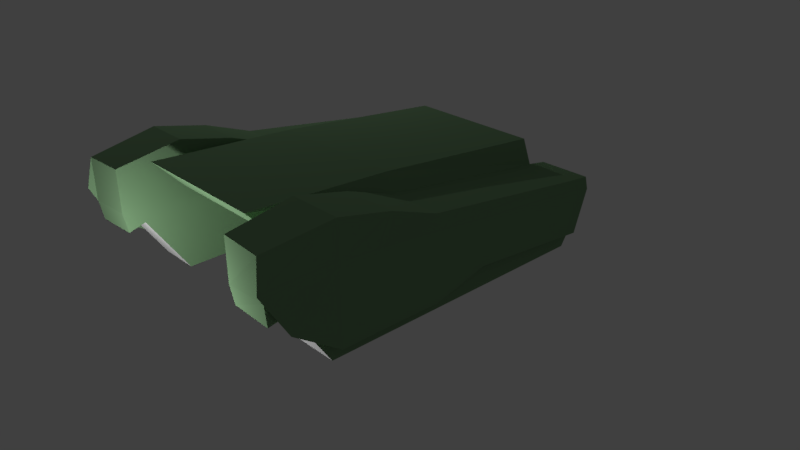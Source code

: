 # Source: OrbitT32s.blend  (saved by Blender 2.79.0; exported with 4.5.12 LTS)
import bpy
from mathutils import Matrix  # noqa: F401  (used for matrix-valued properties, if any)

bpy.ops.wm.read_factory_settings(use_empty=True)
scene = bpy.context.scene
scene.name = 'Scene'

# ---- collections
col_collection_1 = bpy.data.collections.new('Collection 1'); scene.collection.children.link(col_collection_1)

# ---- materials (node trees are filled in below, after node groups)
mat_material_001 = bpy.data.materials.new('Material.001')
mat_material_001.alpha_threshold = 0.0
mat_material_001.use_transparent_shadow = False
mat_material_001.diffuse_color = (0.1957, 0.3383, 0.1821, 1.0)
mat_material_001.specular_color = (0.2564, 0.2564, 0.2564)
mat_material_001.roughness = 0.5
mat_material_001.specular_intensity = 0.0
mat_material_002 = bpy.data.materials.new('Material.002')
mat_material_002.alpha_threshold = 0.0
mat_material_002.use_transparent_shadow = False
mat_material_002.roughness = 0.5
mat_material_003 = bpy.data.materials.new('Material.003')
mat_material_003.alpha_threshold = 0.0
mat_material_003.use_transparent_shadow = False
mat_material_003.roughness = 0.5

# ---- material node trees

# ---- world
world_world = bpy.data.worlds.new('World'); scene.world = world_world
world_world.color = (0.05088, 0.05088, 0.05088)
world_world.use_sun_shadow = False
world_world.sun_shadow_jitter_overblur = 0.0
world_world.cycles.sampling_method = 'MANUAL'

# ---- cameras
cam_camera = bpy.data.cameras.new('Camera')
cam_camera.clip_end = 100.0
cam_camera.lens = 35.0
cam_camera.sensor_width = 32.0
cam_camera.sensor_height = 18.0
cam_camera.ortho_scale = 7.314
cam_camera.dof.focus_distance = 0.0
cam_camera.dof.aperture_fstop = 128.0

# ---- lights
light_lamp_003 = bpy.data.lights.new('Lamp.003', 'POINT')
light_lamp_003.transmission_factor = 0.0
light_lamp_003.cutoff_distance = 30.0
light_lamp_003.energy = 100.0
light_lamp_003.shadow_buffer_clip_start = 1.001
light_lamp_003.shadow_soft_size = 0.1
light_lamp_003.shadow_maximum_resolution = 0.006
light_lamp_003.use_absolute_resolution = True
light_lamp_002 = bpy.data.lights.new('Lamp.002', 'POINT')
light_lamp_002.transmission_factor = 0.0
light_lamp_002.cutoff_distance = 30.0
light_lamp_002.energy = 100.0
light_lamp_002.shadow_buffer_clip_start = 1.001
light_lamp_002.shadow_soft_size = 0.1
light_lamp_002.shadow_maximum_resolution = 0.006
light_lamp_002.use_absolute_resolution = True
light_lamp_001 = bpy.data.lights.new('Lamp.001', 'POINT')
light_lamp_001.transmission_factor = 0.0
light_lamp_001.cutoff_distance = 30.0
light_lamp_001.energy = 100.0
light_lamp_001.shadow_buffer_clip_start = 1.001
light_lamp_001.shadow_soft_size = 0.1
light_lamp_001.shadow_maximum_resolution = 0.006
light_lamp_001.use_absolute_resolution = True
light_lamp = bpy.data.lights.new('Lamp', 'POINT')
light_lamp.transmission_factor = 0.0
light_lamp.cutoff_distance = 30.0
light_lamp.energy = 100.0
light_lamp.shadow_buffer_clip_start = 1.001
light_lamp.shadow_soft_size = 0.1
light_lamp.shadow_maximum_resolution = 0.006
light_lamp.use_absolute_resolution = True

# ---- meshes
me_cube_001 = bpy.data.meshes.new('Cube.001')
me_cube_001.from_pydata([(-0.6678, 0.9419, 0.6945), (-0.6678, 0.9686, 0.07794), (-0.6678, -0.9239, 0.04342), (-1.093, 0.9419, 0.751), (-1.035, 0.9686, 0.07794), (-1.035, -0.9239, 0.04342), (-0.6678, -1.04, 0.2658), (-0.6678, -1.012, 0.5369), (-1.035, -1.04, 0.2658), (-1.035, -1.012, 0.5369), (-0.6678, 1.348, 0.687), (-0.6678, 1.324, 0.5256), (-1.021, 1.344, 0.6973), (-1.021, 1.331, 0.5256), (0.6828, 0.9419, 0.6945), (0.6828, -0.9239, 0.075), (0.6828, 0.9686, 0.07794), (1.06, 0.9419, 0.751), (1.032, -0.9239, 0.075), (1.032, 0.9686, 0.07794), (0.6828, -1.012, 0.5369), (0.6828, -1.04, 0.2658), (1.032, -1.012, 0.5369), (1.032, -1.04, 0.2658), (0.6828, 1.324, 0.5256), (0.6828, 1.348, 0.687), (1.018, 1.338, 0.5256), (1.018, 1.362, 0.687), (-0.6678, 0.9419, 1.116), (-0.6678, -1.054, 0.627), (-1.093, -1.054, 0.627), (-1.093, 0.9419, 1.116), (-1.021, 1.362, 1.027), (-0.6678, 1.348, 1.027), (0.6828, -1.054, 0.627), (0.6828, 0.9419, 1.116), (1.06, -1.054, 0.627), (0.6828, 1.348, 1.027), (1.06, 0.9419, 1.116), (1.018, 1.362, 1.027), (-1.133, 0.9603, 0.2087), (-1.057, 1.222, 0.4205), (1.099, 0.9603, 0.2087), (1.056, 1.222, 0.4205), (-1.133, -0.9349, 0.1955), (1.099, -0.9349, 0.1955), (1.099, 0.9603, 0.841), (1.056, 1.395, 0.7854), (-1.133, 0.9603, 0.841), (-1.057, 1.395, 0.7854), (-1.133, -1.033, 0.5443), (1.099, -1.033, 0.5443), (0.6828, 0.548, 0.6371), (1.06, 0.548, 0.6937), (0.6828, 0.2758, 0.8629), (1.06, 0.2758, 0.8629), (1.099, -0.07738, 0.3079), (1.099, 0.4633, 0.7841), (-0.6678, 0.548, 0.6371), (-1.093, 0.43, 0.6795), (-0.6678, 0.2758, 0.8629), (-1.093, 0.2758, 0.8629), (-1.133, -0.07738, 0.3079), (-1.133, 0.4633, 0.7841), (0.6828, 0.753, 0.6703), (1.06, 0.7366, 0.7212), (0.6828, 0.6027, 1.014), (1.06, 0.5947, 1.014), (1.099, 0.2877, 0.1934), (1.099, 0.7118, 0.8113), (-0.6678, 0.753, 0.6703), (-1.093, 0.686, 0.7153), (-0.6678, 0.6027, 1.014), (-1.093, 0.5947, 1.014), (-1.133, 0.2877, 0.1934), (-1.133, 0.7118, 0.8113), (1.08, 0.9511, 0.2074), (1.037, 1.205, 0.4204), (-1.113, 0.9511, 0.2074), (1.08, -0.9419, 0.1934), (1.08, 0.02222, 0.3065), (-1.039, 1.188, 0.4309), (1.08, 0.3247, 0.1921), (-1.113, -0.9419, 0.2055), (-1.113, -0.09402, 0.2924), (-1.113, 0.2748, 0.1934), (-1.035, 1.219, 0.5653), (-0.6678, 1.219, 0.5653), (0.6828, 1.219, 0.5653), (1.032, 1.219, 0.5653), (-0.6678, -0.9122, 0.6591), (-1.093, -0.8459, 0.6591), (1.06, -0.8459, 0.6591), (0.6828, -0.9122, 0.6591), (0.5702, -0.8887, 0.2921), (0.5702, 0.1823, 0.4514), (-0.5551, 0.1823, 0.4514), (-0.5551, -0.8887, 0.2921), (0.5783, 1.177, 1.056), (-0.5634, 1.177, 1.056), (0.5702, 0.9945, 0.8097), (-0.5551, 0.9945, 0.8097), (0.5772, -0.9409, 0.8398), (0.5772, 0.2471, 0.9917), (-0.5645, 0.2471, 0.9917), (-0.5645, -0.9409, 0.8398)], [], [(1, 2, 5, 4), (87, 86, 13, 11), (6, 7, 9, 8), (5, 2, 6, 8), (15, 16, 19, 18), (15, 18, 23, 21), (20, 21, 23, 22), (89, 88, 24, 26), (58, 60, 90, 29, 7, 6, 2, 1, 87, 11, 10, 0, 70), (17, 65, 53, 22, 23, 18, 19, 89, 26, 27), (9, 59, 71, 3, 12, 13, 86, 4, 5, 8), (12, 10, 11, 13), (26, 24, 25, 27), (53, 65, 82, 80), (0, 10, 33, 28), (10, 12, 32, 33), (82, 76, 42, 68), (37, 35, 38, 39), (93, 34, 36, 92), (72, 28, 31, 73), (32, 31, 28, 33), (70, 0, 28, 72), (25, 14, 35, 37), (27, 25, 37, 39), (76, 77, 43, 42), (42, 43, 47, 46), (68, 42, 46, 69), (41, 40, 48, 49), (32, 12, 81, 41, 49), (39, 38, 46, 47), (73, 31, 48, 75), (20, 34, 93, 54, 52, 64, 14, 25, 24, 88, 16, 15, 21), (81, 78, 40, 41), (62, 44, 50, 63), (31, 32, 49, 48), (27, 39, 47, 43, 77), (55, 92, 36, 51, 57), (64, 52, 54, 66), (66, 54, 55, 67), (45, 56, 57, 51), (85, 84, 62, 74), (74, 62, 63, 75), (90, 60, 61, 91), (35, 66, 67, 38), (14, 64, 66, 35), (67, 55, 57, 69), (56, 68, 69, 57), (80, 82, 68, 56), (40, 74, 75, 48), (78, 85, 74, 40), (84, 83, 44, 62), (58, 70, 72, 60), (60, 72, 73, 61), (12, 3, 78, 81), (71, 59, 84, 85), (17, 27, 77, 76), (3, 71, 85, 78), (65, 17, 76, 82), (38, 67, 69, 46), (61, 73, 75, 63), (44, 83, 9, 30, 50), (9, 7, 29, 30), (51, 36, 22, 79, 45), (20, 22, 36, 34), (1, 4, 86, 87), (19, 16, 88, 89), (54, 93, 92, 55), (29, 90, 91, 30), (30, 91, 61, 63, 50), (79, 80, 56, 45), (93, 94, 95, 54), (96, 95, 94, 97), (96, 101, 100, 95), (60, 96, 97, 90), (90, 97, 94, 93), (54, 103, 102, 93), (98, 100, 101, 99), (60, 104, 99), (60, 99, 101, 96), (95, 100, 98, 54), (102, 103, 104, 105), (103, 54, 98), (90, 105, 104, 60), (93, 102, 105, 90), (103, 98, 99, 104)])
me_cube_001.polygons.foreach_set('material_index', [1, 0, 1, 1, 2, 2, 2, 0, 0, 0, 0, 0, 0, 0, 0, 0, 0, 0, 0, 0, 0, 0, 0, 0, 0, 0, 0, 0, 0, 0, 0, 0, 0, 0, 0, 0, 0, 0, 0, 0, 0, 0, 0, 0, 0, 0, 0, 0, 0, 0, 0, 0, 0, 0, 0, 0, 0, 0, 0, 0, 0, 0, 0, 0, 1, 2, 0, 0, 0, 0, 0, 0, 0, 0, 0, 0, 0, 0, 0, 0, 0, 0, 0, 0, 0])
_uv = me_cube_001.uv_layers.new(name='UVMap')
_uv.uv.foreach_set('vector', [0.9927, 0.1952, 0.9927, 0.8214, 0.9057, 0.8214, 0.9057, 0.1952, 0.0746, 0.9811, 0.02157, 0.9806, 0.02364, 0.9713, 0.07457, 0.9719, 0.9927, 0.9045, 0.9927, 0.9946, 0.9057, 0.9946, 0.9057, 0.9045, 0.9057, 0.8214, 0.9927, 0.8214, 0.9927, 0.9045, 0.9057, 0.9045, 0.9079, 0.8269, 0.9079, 0.1948, 0.9915, 0.1948, 0.9915, 0.8269, 0.9079, 0.8269, 0.9915, 0.8269, 0.9915, 0.9015, 0.9079, 0.9015, 0.9079, 0.9925, 0.9079, 0.9015, 0.9915, 0.9015, 0.9915, 0.9925, 0.06409, 0.9723, 0.01599, 0.9703, 0.0166, 0.9555, 0.06279, 0.9574, 0.7261, 0.5472, 0.677, 0.5912, 0.4541, 0.562, 0.4273, 0.5571, 0.4347, 0.54, 0.4273, 0.4897, 0.4476, 0.4533, 0.8003, 0.4399, 0.861, 0.5284, 0.8699, 0.5207, 0.8755, 0.5506, 0.7999, 0.555, 0.7645, 0.5518, 0.3548, 0.1324, 0.2747, 0.1206, 0.1946, 0.1088, 0.02633, 0.08272, 0.02441, 0.05209, 0.04374, 0.02027, 0.3591, 0.02027, 0.3901, 0.05752, 0.4211, 0.09477, 0.4251, 0.1217, 0.02743, 0.0833, 0.1937, 0.1092, 0.2729, 0.12, 0.3521, 0.1308, 0.4193, 0.1215, 0.417, 0.09328, 0.3864, 0.0563, 0.3557, 0.01932, 0.04428, 0.01634, 0.02538, 0.05306, 0.02388, 0.9465, 0.07481, 0.9469, 0.07457, 0.9719, 0.02364, 0.9713, 0.1499, 0.9716, 0.09542, 0.9696, 0.09652, 0.9465, 0.1511, 0.9483, 0.1946, 0.1088, 0.2747, 0.1206, 0.2747, 0.1206, 0.1946, 0.1088, 0.7999, 0.555, 0.8755, 0.5506, 0.878, 0.6139, 0.803, 0.6334, 0.07481, 0.9469, 0.02388, 0.9465, 0.02431, 0.8989, 0.07523, 0.8994, 0.7232, 0.06244, 0.7612, 0.0689, 0.7615, 0.07018, 0.7238, 0.06374, 0.09858, 0.8979, 0.09836, 0.8385, 0.1597, 0.8383, 0.1531, 0.8997, 0.09731, 0.5635, 0.09731, 0.5422, 0.1587, 0.5422, 0.1587, 0.5727, 0.07515, 0.7884, 0.07519, 0.8395, 0.01377, 0.8395, 0.01373, 0.7873, 0.02431, 0.8989, 0.01377, 0.8395, 0.07519, 0.8395, 0.07523, 0.8994, 0.7645, 0.5518, 0.7999, 0.555, 0.803, 0.6334, 0.739, 0.617, 0.8769, 0.5511, 0.8013, 0.5555, 0.8044, 0.634, 0.8794, 0.6144, 0.1511, 0.9483, 0.09652, 0.9465, 0.09858, 0.8979, 0.1531, 0.8997, 0.7612, 0.0689, 0.7817, 0.06842, 0.7824, 0.06981, 0.7615, 0.07018, 0.6831, 0.1259, 0.7811, 0.1842, 0.8547, 0.2982, 0.712, 0.3357, 0.4588, 0.1517, 0.6831, 0.1259, 0.712, 0.3357, 0.6282, 0.3375, 0.784, 0.1842, 0.6836, 0.1259, 0.7122, 0.3357, 0.8565, 0.2989, 0.9277, -0.001899, 0.9277, -0.001899, 0.9277, -0.001899, 0.9277, -0.001899, 0.9277, -0.001899, 0.8556, 0.381, 0.719, 0.4285, 0.712, 0.3357, 0.8547, 0.2982, 0.5992, 0.4113, 0.7193, 0.4284, 0.7122, 0.3357, 0.6285, 0.3375, 0.4361, 0.5406, 0.4287, 0.5577, 0.4555, 0.5626, 0.6784, 0.5918, 0.7275, 0.5477, 0.7659, 0.5524, 0.8013, 0.5555, 0.8769, 0.5511, 0.8713, 0.5212, 0.8624, 0.529, 0.8017, 0.4404, 0.449, 0.4538, 0.4287, 0.4902, 0.8207, 0.08045, 0.7875, 0.0719, 0.7883, 0.06983, 0.8221, 0.07832, 0.3432, 0.2064, 0.05333, 0.208, 0.03674, 0.3283, 0.5447, 0.3399, 0.7193, 0.4284, 0.8578, 0.3818, 0.8565, 0.2989, 0.7122, 0.3357, 0.8005, 0.06552, 0.8208, 0.06061, 0.8065, 0.06726, 0.7824, 0.06981, 0.7817, 0.06842, 0.4856, 0.377, 0.1036, 0.3611, 0.03289, 0.3599, 0.03646, 0.3286, 0.5444, 0.34, 0.7659, 0.5524, 0.7275, 0.5477, 0.6784, 0.5918, 0.7404, 0.6175, 0.09815, 0.781, 0.09798, 0.7358, 0.1593, 0.7356, 0.1595, 0.7808, 0.053, 0.2083, 0.3429, 0.2065, 0.5444, 0.34, 0.03646, 0.3286, 0.718, 0.07518, 0.6785, 0.07519, 0.6801, 0.07307, 0.7192, 0.07309, 0.4593, 0.1516, 0.3432, 0.2064, 0.5447, 0.3399, 0.6285, 0.3375, 0.07523, 0.5624, 0.07516, 0.7364, 0.01374, 0.7364, 0.01379, 0.5718, 0.09836, 0.8385, 0.09815, 0.781, 0.1595, 0.7808, 0.1597, 0.8383, 0.8013, 0.5555, 0.7659, 0.5524, 0.7404, 0.6175, 0.8044, 0.634, 0.5988, 0.4114, 0.4856, 0.377, 0.5444, 0.34, 0.6282, 0.3375, 0.3429, 0.2065, 0.4588, 0.1517, 0.6282, 0.3375, 0.5444, 0.34, 0.7035, 0.06039, 0.7232, 0.06244, 0.7238, 0.06374, 0.7042, 0.06173, 0.6836, 0.1259, 0.4593, 0.1516, 0.6285, 0.3375, 0.7122, 0.3357, 0.7875, 0.0719, 0.718, 0.07518, 0.7192, 0.07309, 0.7883, 0.06983, 0.6785, 0.07519, 0.5878, 0.08045, 0.5917, 0.07819, 0.6801, 0.07307, 0.7261, 0.5472, 0.7645, 0.5518, 0.739, 0.617, 0.677, 0.5912, 0.07516, 0.7364, 0.07515, 0.7884, 0.01373, 0.7873, 0.01374, 0.7364, 0.4203, 0.1223, 0.353, 0.1307, 0.353, 0.1307, 0.4203, 0.1223, 0.2739, 0.119, 0.1949, 0.1073, 0.1949, 0.1073, 0.2739, 0.119, 0.3548, 0.1324, 0.4251, 0.1217, 0.4251, 0.1217, 0.3548, 0.1324, 0.353, 0.1307, 0.2739, 0.119, 0.2739, 0.119, 0.353, 0.1307, 0.2747, 0.1206, 0.3548, 0.1324, 0.3548, 0.1324, 0.2747, 0.1206, 0.719, 0.4285, 0.5988, 0.4114, 0.6282, 0.3375, 0.712, 0.3357, 0.4859, 0.377, 0.5992, 0.4113, 0.6285, 0.3375, 0.5447, 0.3399, 0.5917, 0.07819, 0.5878, 0.08045, 0.5685, 0.05205, 0.5631, 0.04331, 0.5706, 0.04751, 0.01381, 0.527, 0.07523, 0.527, 0.07523, 0.5414, 0.01381, 0.5414, 0.6304, 0.06765, 0.6252, 0.07018, 0.6289, 0.06531, 0.6429, 0.04931, 0.645, 0.05093, 0.01821, 0.5303, 0.07022, 0.5303, 0.07022, 0.544, 0.01821, 0.544, 0.9927, 0.1952, 0.9057, 0.1952, 0.9057, 0.01395, 0.9927, 0.01395, 0.9915, 0.1948, 0.9079, 0.1948, 0.9079, 0.01185, 0.9915, 0.01185, 0.09798, 0.7358, 0.09731, 0.5635, 0.1587, 0.5727, 0.1593, 0.7356, 0.07523, 0.5414, 0.07523, 0.5624, 0.01379, 0.5718, 0.01381, 0.5414, 0.03317, 0.3597, 0.1039, 0.361, 0.4859, 0.377, 0.5447, 0.3399, 0.03674, 0.3283, 0.6429, 0.04931, 0.7035, 0.06039, 0.7042, 0.06173, 0.645, 0.05093, 0.4322, 0.6975, 0.4496, 0.6526, 0.5388, 0.8004, 0.4783, 0.8401, 0.7847, 0.7993, 0.6336, 0.7993, 0.6336, 0.6539, 0.7847, 0.6539, 0.7847, 0.7993, 0.7847, 0.9186, 0.6336, 0.9186, 0.6336, 0.7993, 0.2582, 0.8357, 0.1995, 0.7965, 0.2894, 0.6451, 0.3104, 0.6991, 0.3104, 0.6991, 0.2894, 0.6451, 0.4496, 0.6526, 0.4322, 0.6975, 0.4783, 0.8401, 0.4535, 0.844, 0.4134, 0.714, 0.4322, 0.6975, 0.6325, 0.9598, 0.6336, 0.9186, 0.7847, 0.9186, 0.7858, 0.9598, 0.2582, 0.8357, 0.2824, 0.8398, 0.257, 0.9898, 0.2582, 0.8357, 0.257, 0.9898, 0.2213, 0.9488, 0.1995, 0.7965, 0.5388, 0.8004, 0.5122, 0.9511, 0.4768, 0.9898, 0.4783, 0.8401, 0.4134, 0.714, 0.4535, 0.844, 0.2824, 0.8398, 0.3281, 0.7171, 0.4535, 0.844, 0.4783, 0.8401, 0.4768, 0.9898, 0.3104, 0.6991, 0.3281, 0.7171, 0.2824, 0.8398, 0.2582, 0.8357, 0.4322, 0.6975, 0.4134, 0.714, 0.3281, 0.7171, 0.3104, 0.6991, 0.4535, 0.844, 0.4768, 0.9898, 0.257, 0.9898, 0.2824, 0.8398])
me_cube_001.materials.append(mat_material_001)
me_cube_001.materials.append(mat_material_002)
me_cube_001.materials.append(mat_material_003)
me_cube_001.use_remesh_preserve_volume = False
me_cube_001.use_remesh_preserve_attributes = False
me_cube_001.use_mirror_vertex_groups = False
me_cube_001.update()

# ---- objects
ob_lamp_003 = bpy.data.objects.new('Lamp.003', light_lamp_003)
ob_lamp_002 = bpy.data.objects.new('Lamp.002', light_lamp_002)
ob_lamp_001 = bpy.data.objects.new('Lamp.001', light_lamp_001)
ob_lamp = bpy.data.objects.new('Lamp', light_lamp)
ob_camera = bpy.data.objects.new('Camera', cam_camera)
ob_cube = bpy.data.objects.new('Cube', me_cube_001)

# ---- transforms, parenting, visibility, modifiers, constraints
ob_lamp_003.location = (-0.3197, 2.385, 0.1742)
ob_lamp_003.rotation_euler = (0.6503, 0.05522, 1.866)
ob_lamp_003.lock_rotations_4d = False
ob_lamp_003.empty_display_type = 'ARROWS'
ob_lamp_003.color = (0.0, 0.0, 0.0, 0.0)
ob_lamp_003.lineart.crease_threshold = 0.0
ob_lamp_002.location = (0.07194, -3.596, 0.673)
ob_lamp_002.rotation_euler = (0.6503, 0.05522, 1.866)
ob_lamp_002.lock_rotations_4d = False
ob_lamp_002.empty_display_type = 'ARROWS'
ob_lamp_002.color = (0.0, 0.0, 0.0, 0.0)
ob_lamp_002.lineart.crease_threshold = 0.0
ob_lamp_001.location = (-5.207, 1.75, 4.321)
ob_lamp_001.rotation_euler = (0.6503, 0.05522, 1.866)
ob_lamp_001.lock_rotations_4d = False
ob_lamp_001.empty_display_type = 'ARROWS'
ob_lamp_001.color = (0.0, 0.0, 0.0, 0.0)
ob_lamp_001.lineart.crease_threshold = 0.0
ob_lamp.location = (-1.446, -0.8452, -1.848)
ob_lamp.rotation_euler = (0.6503, 0.05522, 1.866)
ob_lamp.lock_rotations_4d = False
ob_lamp.empty_display_type = 'ARROWS'
ob_lamp.color = (0.0, 0.0, 0.0, 0.0)
ob_lamp.lineart.crease_threshold = 0.0
ob_camera.location = (7.481, -6.508, 5.344)
ob_camera.rotation_euler = (1.109, 0.0, 0.8149)
ob_camera.lock_rotations_4d = False
ob_camera.empty_display_type = 'ARROWS'
ob_camera.color = (0.0, 0.0, 0.0, 0.0)
ob_camera.display_type = 'WIRE'
ob_camera.lineart.crease_threshold = 0.0
ob_cube.location = (0.0, 0.0, 0.0)
ob_cube.rotation_euler = (0.0, -0.0, 3.142)
ob_cube.scale = (1.582, 2.013, 1.582)
ob_cube.lineart.crease_threshold = 0.0

# ---- collection membership
col_collection_1.objects.link(ob_lamp_003)
col_collection_1.objects.link(ob_lamp_002)
col_collection_1.objects.link(ob_lamp_001)
col_collection_1.objects.link(ob_lamp)
col_collection_1.objects.link(ob_camera)
col_collection_1.objects.link(ob_cube)

# ---- scene / render settings (as saved in the file)
scene.camera = ob_camera
scene.frame_start = 1; scene.frame_end = 250; scene.frame_set(1)
scene.render.engine = 'BLENDER_EEVEE_NEXT'
scene.render.resolution_percentage = 50
scene.render.dither_intensity = 0.0
scene.cycles.use_denoising = False
scene.cycles.samples = 128
scene.cycles.sampling_pattern = 'TABULATED_SOBOL'
scene.cycles.use_adaptive_sampling = False
scene.cycles.use_light_tree = False
scene.cycles.blur_glossy = 0.0
scene.cycles.sample_clamp_indirect = 0.0
scene.view_settings.view_transform = 'Standard'
bpy.context.view_layer.update()
